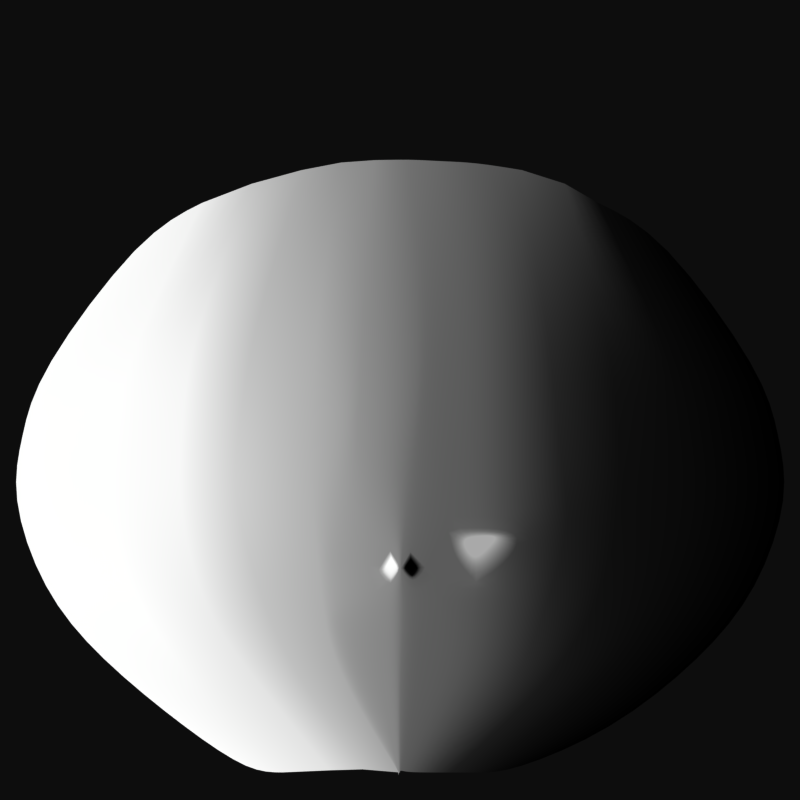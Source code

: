# Source: Face_SDF.blend  (saved by Blender 4.1.24; exported with 4.5.12 LTS)
import bpy
from mathutils import Matrix  # noqa: F401  (used for matrix-valued properties, if any)

bpy.ops.wm.read_factory_settings(use_empty=True)
scene = bpy.context.scene
scene.name = 'Scene'

# ---- materials (node trees are filled in below, after node groups)
mat_sdf = bpy.data.materials.new('SDF')

# ---- material node trees
mat_sdf.use_nodes = True; mat_sdf.node_tree.nodes.clear()
_N = mat_sdf.node_tree.nodes; _L = mat_sdf.node_tree.links
n0 = _N.new('ShaderNodeOutputMaterial'); n0.name = 'Material Output'; n0.location = (587, 277)
n1 = _N.new('ShaderNodeAttribute'); n1.name = 'Attribute'; n1.location = (-240, 214)
n1.attribute_name = 'position'
n2 = _N.new('ShaderNodeSeparateXYZ'); n2.name = 'Separate XYZ'; n2.location = (-39, 162)
n3 = _N.new('ShaderNodeRGBCurve'); n3.name = 'RGB Curves'; n3.location = (252, 105)
_c = n3.mapping.curves[3]
while len(_c.points) > 2: _c.points.remove(_c.points[-1])
_c.points[0].location = (0.0, 0.0); _c.points[0].handle_type = 'AUTO'
_c.points[1].location = (0.85, 0.14375); _c.points[1].handle_type = 'VECTOR'
_p = _c.points.new(1.0, 1.0); _p.handle_type = 'AUTO'
n3.mapping.update()
n4 = _N.new('ShaderNodeMath'); n4.name = 'Math'; n4.location = (580, 46)
n4.operation = 'MULTIPLY'
n4.inputs[1].default_value = 5.0
_L.new(n1.outputs[1], n2.inputs[0])
_L.new(n2.outputs[2], n3.inputs[1])
_L.new(n3.outputs[0], n4.inputs[0])
_L.new(n2.outputs[2], n0.inputs[0])
n0.is_active_output = True

# ---- world
world_world = bpy.data.worlds.new('World'); scene.world = world_world
world_world.use_nodes = True; world_world.node_tree.nodes.clear()
_N = world_world.node_tree.nodes; _L = world_world.node_tree.links
n0 = _N.new('ShaderNodeOutputWorld'); n0.name = 'World Output'; n0.location = (300, 300)
n1 = _N.new('ShaderNodeBackground'); n1.name = 'Background'; n1.location = (10, 300)
n1.inputs[0].default_value = (0.05088, 0.05088, 0.05088, 1.0)
_L.new(n1.outputs[0], n0.inputs[0])
n0.is_active_output = True
world_world.color = (0.05088, 0.05088, 0.05088)
world_world.use_sun_shadow = False
world_world.sun_shadow_jitter_overblur = 0.0

# ---- cameras
cam_uv_camera = bpy.data.cameras.new('UV_Camera')
cam_uv_camera.type = 'ORTHO'
cam_uv_camera.ortho_scale = 1.0
cam_uv_camera.show_background_images = True

# ---- meshes
me_vertexcurveobj_mesh = bpy.data.meshes.new('VertexCurveObj_Mesh')
me_vertexcurveobj_mesh.from_pydata([(0.5046, 1.493, 0.941), (0.3167, 1.109, 0.9987), (0.4003, 0.3972, 0.9987), (0.7069, 0.06858, 0.9483), (0.6292, 1.541, 0.7693), (0.4734, 1.145, 0.9621), (0.5433, 0.4207, 0.9134), (0.8239, 0.07375, 0.8858), (0.8526, 1.594, 0.5746), (0.7853, 1.18, 0.6763), (0.809, 0.4373, 0.6745), (0.9975, 0.06858, 0.6381), (0.9361, 1.6, 0.5289), (1.004, 0.58, 0.5326), (0.9396, 0.43, 0.5287), (0.9964, 0.06129, 0.5287), (1.305, 1.575, 0.2959), (1.371, 1.167, 0.1549), (1.425, 0.7018, 0.09748), (1.28, 0.2661, 0.1802), (1.084, 0.06858, 0.1856), (1.412, 1.541, 0.2157), (1.527, 1.145, 0.06503), (1.559, 0.7637, 0.05079), (1.336, 0.2581, 0.1062), (1.126, 0.06858, 0.1062), (1.194, 0.06858, 0.0622), (1.424, 0.233, 0.0459), (1.733, 0.7637, 0.03581), (1.683, 1.109, 0.03581), (1.495, 1.493, 0.03581), (1.652, 1.419, 0.0), (1.913, 1.06, 0.0), (1.976, 0.7637, 0.0), (1.528, 0.1717, 0.0), (1.275, 0.06858, 0.0), (1.021, 1.601, 0.4398), (1.051, 1.18, 0.4196), (1.008, 0.4373, 0.4196), (1.0, 0.06858, 0.4196), (0.8762, 0.8106, 0.5817), (0.9765, 0.5421, 0.5346), (0.7537, 1.575, 0.6563), (0.6297, 1.17, 0.7427), (0.9061, 0.07627, 0.7621), (0.7642, 0.278, 0.7443), (0.6775, 0.4325, 0.7588), (0.6728, 0.2592, 0.8836), (1.251, 0.6618, 0.6634), (1.188, 0.5973, 0.6634), (1.155, 0.6558, 0.6634), (1.219, 0.6296, 0.6634), (1.163, 0.6262, 0.6634), (1.201, 0.6611, 0.6634), (1.315, 0.6635, 0.185), (1.19, 0.5444, 0.3553), (1.122, 0.6755, 0.3544), (1.263, 0.5873, 0.2468), (1.133, 0.606, 0.3581), (1.225, 0.6788, 0.353), (1.008, 0.5264, 0.4196), (0.905, 1.18, 0.5464), (0.7764, 0.7637, 0.6941), (0.8581, 0.2901, 0.6628), (0.9494, 0.286, 0.5287), (1.0, 0.2964, 0.4196), (0.5295, 0.233, 0.9525), (1.191, 0.6412, 0.6634), (1.142, 0.2901, 0.3595), (1.016, 0.06892, 0.3375), (0.5759, 0.7637, 0.8314), (0.2668, 0.7637, 0.9987), (0.441, 0.7637, 0.9768), (0.3549, 1.419, 1.0), (0.08926, 1.063, 1.0), (0.2463, 0.354, 1.0), (0.6261, 0.06858, 1.0), (0.4721, 0.1717, 1.0), (0.02383, 0.7637, 1.0), (1.189, 1.594, 0.3484), (1.212, 1.18, 0.3484), (1.345, 0.4234, 0.1519), (1.457, 0.4123, 0.07073), (1.6, 0.3893, 0.03581), (1.754, 0.354, 0.0), (1.175, 0.4373, 0.3595), (1.107, 1.597, 0.3993), (1.122, 1.18, 0.3674), (1.024, 0.8347, 0.4196), (1.217, 0.8092, 0.3484), (1.124, 0.7962, 0.3524), (1.407, 0.815, 0.1199), (0.9872, 0.544, 0.5206), (0.9972, 0.06858, 0.5138), (0.9866, 0.4373, 0.5138), (1.006, 0.5789, 0.4861), (0.9922, 0.2948, 0.5138), (0.9787, 1.18, 0.4928), (0.9844, 1.601, 0.4738), (1.028, 0.2933, 0.3528), (1.0, 0.07508, 0.3536), (1.037, 0.4373, 0.3528), (1.027, 0.6025, 0.0), (1.687, 0.5573, 0.03581), (1.393, 0.5657, 0.1161), (1.517, 0.5573, 0.05882), (1.896, 0.5243, 0.0), (0.9785, 0.8421, 0.4988), (1.056, 1.6, 0.4217), (1.07, 1.18, 0.3882), (1.045, 0.8277, 0.3862), (0.3129, 0.5573, 1.0), (0.485, 0.5573, 0.9442), (0.9755, 0.6231, 0.5312), (0.6388, 0.5563, 0.7627), (1.017, 0.717, 0.4196), (0.798, 0.5841, 0.682), (0.104, 0.5243, 1.0), (0.9855, 0.7331, 0.5007), (1.044, 0.701, 0.3733), (0.943, 0.5742, 0.5488), (0.9781, 0.6079, 1.0), (0.9965, 0.5775, 1.0), (0.9781, 0.556, 1.0), (0.9602, 0.5758, 1.0), (1.002, 0.5793, 0.4196), (1.026, 0.6204, 0.3788), (1.031, 0.5426, 0.367), (1.011, 0.5799, 0.0), (1.03, 0.5588, 0.0), (1.045, 0.5786, 0.0), (1.063, 0.5825, 0.3581), (0.85, 0.4233, 0.5704), (0.9965, 0.06858, 0.59), (0.8861, 0.2917, 0.5589), (0.8944, 1.597, 0.5517), (0.8451, 1.18, 0.6113), (0.8384, 0.7872, 0.6379), (0.8297, 0.6263, 0.6066), (0.8358, 0.5664, 0.6114), (0.8474, 0.4816, 0.5955), (1.123, 0.988, 0.3623), (0.9006, 0.9952, 0.564), (1.044, 0.9964, 0.4196), (0.7808, 0.9717, 0.6852), (0.6028, 0.9669, 0.7871), (0.2918, 0.9366, 0.9987), (0.4572, 0.9542, 0.9695), (0.05655, 0.9134, 1.0), (1.214, 0.9944, 0.3484), (1.389, 0.9911, 0.1374), (1.543, 0.9542, 0.05791), (1.708, 0.9366, 0.03581), (1.945, 0.9118, 0.0), (0.9895, 0.999, 0.4928), (1.056, 0.9939, 0.3836), (0.8729, 0.9835, 0.6246)], [], [(48, 54, 57, 51), (51, 57, 55, 49), (50, 56, 59, 53), (53, 59, 54, 48), (52, 58, 56, 50), (30, 31, 32, 29), (15, 64, 96, 93), (104, 57, 54, 18), (26, 27, 34, 35), (25, 24, 27, 26), (103, 28, 33, 106), (152, 29, 32, 153), (21, 30, 29, 22), (18, 91, 23), (151, 152, 28, 23), (82, 83, 27, 24), (150, 17, 22, 151), (96, 94, 38, 65), (94, 92, 60, 38), (95, 125, 60, 92), (97, 61, 12, 98), (136, 135, 12, 61), (156, 144, 9, 136), (138, 116, 62, 137), (140, 41, 14, 132), (134, 132, 14, 64), (133, 134, 64, 15), (93, 96, 65, 39), (11, 44, 45, 63), (45, 46, 10, 63), (112, 72, 70, 114), (43, 42, 8, 9), (5, 4, 42, 43), (145, 144, 62, 70), (45, 47, 6, 46), (47, 45, 44, 7), (3, 66, 47, 7), (47, 66, 2, 6), (17, 80, 79, 16), (1, 0, 4, 5), (155, 143, 37, 109), (100, 39, 65, 99), (51, 67, 53, 48), (53, 67, 52, 50), (67, 51, 49, 52), (146, 147, 72, 71), (20, 69, 68, 19), (109, 37, 36, 108), (125, 127, 101, 38, 60), (114, 116, 10, 46), (111, 112, 6, 2), (111, 2, 75, 117), (66, 3, 76, 77), (145, 147, 5, 43), (0, 1, 74, 73), (2, 66, 77, 75), (113, 118, 95, 13), (49, 55, 58, 52), (20, 19, 24, 25), (104, 18, 23, 105), (105, 103, 83, 82), (27, 83, 84, 34), (68, 85, 81, 19), (99, 65, 38, 101), (80, 87, 86, 79), (149, 141, 87, 80), (91, 18, 54, 59, 89), (59, 56, 90, 89), (14, 41, 92, 94), (41, 13, 95, 92), (150, 91, 89, 149), (146, 71, 78, 148), (17, 16, 21, 22), (64, 14, 94, 96), (37, 97, 98, 36), (68, 99, 101, 85), (69, 100, 99, 68), (102, 130, 129, 128), (23, 28, 103, 105), (19, 81, 82, 24), (83, 103, 106, 84), (85, 55, 57, 104, 81), (154, 143, 88, 107), (142, 154, 107, 40), (119, 110, 90, 56), (87, 109, 108, 86), (88, 110, 119, 115), (107, 88, 115, 118), (40, 107, 118, 113), (71, 111, 117, 78), (71, 72, 112, 111), (70, 62, 116, 114), (6, 112, 114, 46), (139, 116, 138), (141, 155, 109, 87), (81, 104, 105, 82), (140, 139, 120, 41), (123, 124, 121, 122), (13, 41, 123, 122), (41, 120, 124, 123), (113, 13, 122, 121), (118, 115, 125, 95), (115, 119, 126, 125), (125, 126, 102, 128), (131, 127, 129, 130), (131, 55, 85, 101, 127), (131, 126, 119, 56), (127, 125, 128, 129), (126, 131, 130, 102), (56, 58, 55, 131), (11, 63, 134, 133), (63, 10, 132, 134), (113, 138, 137, 40), (142, 156, 136, 61), (9, 8, 135, 136), (10, 116, 139, 140), (120, 139, 138, 113), (10, 140, 132), (40, 137, 156, 142), (90, 110, 155, 141), (61, 97, 154, 142), (97, 37, 143, 154), (1, 146, 148, 74), (17, 150, 149, 80), (89, 90, 141, 149), (70, 72, 147, 145), (1, 5, 147, 146), (110, 88, 143, 155), (43, 9, 144, 145), (137, 62, 144, 156), (91, 150, 151, 23), (22, 29, 152, 151), (28, 152, 153, 33), (120, 113, 121, 124)])
me_vertexcurveobj_mesh.polygons.foreach_set('use_smooth', [True] * 134)
_k = {(0, 1): 1.0, (2, 111): 1.0, (3, 66): 1.0, (4, 5): 1.0, (6, 112): 1.0, (7, 47): 1.0, (8, 9): 1.0, (11, 63): 1.0, (13, 113): 1.0, (14, 41): 1.0, (15, 64): 1.0, (16, 17): 1.0, (18, 91): 1.0, (19, 20): 1.0, (21, 22): 1.0, (24, 25): 1.0, (26, 27): 1.0, (29, 30): 1.0, (31, 32): 1.0, (34, 35): 1.0, (36, 37): 1.0, (38, 60): 1.0, (39, 65): 1.0, (13, 41): 0.47075, (42, 43): 1.0, (44, 45): 1.0, (45, 46): 1.0, (46, 114): 1.0, (6, 47): 1.0, (49, 51): 1.0, (50, 52): 1.0, (48, 51): 1.0, (48, 53): 1.0, (49, 52): 1.0, (50, 53): 1.0, (55, 57): 1.0, (56, 58): 1.0, (54, 57): 1.0, (54, 59): 0.5, (55, 58): 1.0, (56, 59): 0.5, (60, 125): 1.0, (12, 61): 1.0, (10, 63): 1.0, (14, 64): 1.0, (38, 65): 1.0, (10, 116): 1.0, (2, 66): 1.0, (19, 81): 1.0, (73, 74): 1.0, (75, 117): 1.0, (76, 77): 1.0, (75, 77): 1.0, (24, 82): 1.0, (28, 103): 1.0, (34, 84): 1.0, (81, 104): 1.0, (82, 105): 1.0, (27, 83): 1.0, (84, 106): 1.0, (40, 142): 1.0, (88, 143): 1.0, (62, 144): 1.0, (70, 145): 1.0, (71, 146): 1.0, (72, 147): 1.0, (78, 148): 1.0, (91, 150): 1.0, (23, 151): 1.0, (29, 152): 1.0, (33, 153): 1.0, (128, 129): 0.5, (83, 103): 1.0, (18, 104): 1.0, (23, 105): 1.0, (33, 106): 1.0, (102, 130): 1.0, (71, 111): 1.0, (72, 112): 1.0, (70, 114): 1.0, (88, 115): 1.0, (62, 116): 1.0, (78, 117): 1.0, (129, 130): 0.5, (41, 120): 0.47075, (113, 120): 1.0, (121, 122): 1.0, (122, 123): 0.26712, (123, 124): 0.26712, (121, 124): 1.0, (115, 125): 1.0, (102, 128): 1.0, (125, 126): 1.0, (127, 131): 0.5, (125, 127): 0.5, (127, 129): 0.21379, (125, 128): 0.38726, (102, 126): 1.0, (55, 131): 1.0, (130, 131): 0.18683, (126, 131): 1.0, (56, 131): 1.0, (61, 142): 1.0, (37, 143): 1.0, (9, 144): 1.0, (43, 145): 1.0, (1, 146): 1.0, (5, 147): 1.0, (74, 148): 1.0, (17, 150): 1.0, (22, 151): 1.0, (28, 152): 1.0, (32, 153): 1.0, (41, 123): 0.47075, (13, 122): 0.26712, (120, 124): 0.26712, (113, 121): 1.0}
me_vertexcurveobj_mesh.attributes.new('crease_edge', 'FLOAT', 'EDGE').data.foreach_set('value', [_k.get((min(e.vertices), max(e.vertices)), 0.0) for e in me_vertexcurveobj_mesh.edges])
me_vertexcurveobj_mesh.attributes.new('crease_vert', 'FLOAT', 'POINT').data.foreach_set('value', [0.0, 0.0, 0.0, 0.0, 0.0, 0.0, 0.0, 0.0, 0.0, 0.0, 0.0, 0.0, 0.0, 0.0, 0.0, 0.0, 0.0, 0.0, 0.0, 0.0, 0.0, 0.0, 0.0, 0.0, 0.0, 0.0, 0.0, 0.0, 0.0, 0.0, 0.0, 0.0, 0.0, 0.0, 0.0, 0.0, 0.0, 0.0, 0.0, 0.0, 0.0, 0.9113, 0.0, 0.0, 0.0, 0.0, 0.0, 0.0, 0.0, 0.0, 0.0, 0.0, 0.0, 0.0, 0.0, 0.0, 0.0, 0.0, 0.0, 0.0, 0.0, 0.0, 0.0, 0.0, 0.0, 0.0, 0.0, 0.0, 0.0, 0.0, 0.0, 0.0, 0.0, 0.0, 0.0, 0.0, 0.0, 0.0, 0.0, 0.0, 0.0, 0.0, 0.0, 0.0, 0.0, 0.0, 0.0, 0.0, 0.0, 0.0, 0.0, 0.0, 0.0, 0.0, 0.0, 0.0, 0.0, 0.0, 0.0, 0.0, 0.0, 0.0, 0.5, 0.0, 0.0, 0.0, 0.0, 0.0, 0.0, 0.0, 0.0, 0.0, 0.0, 0.9113, 0.0, 0.0, 0.0, 0.0, 0.0, 0.0, 0.0, 0.5, 0.3575, 0.2397, 0.3409, 0.0, 0.0, 0.0, 0.5, 0.5, 0.5, 1.0, 0.0, 0.0, 0.0, 0.0, 0.0, 0.0, 0.0, 0.0, 0.0, 0.0, 0.0, 0.0, 0.0, 0.0, 0.0, 0.0, 0.0, 0.0, 0.0, 0.0, 0.0, 0.0, 0.0, 0.0, 0.0])
_uv = me_vertexcurveobj_mesh.uv_layers.new(name='UVMap')
_uv.uv.foreach_set('vector', [0.0, 0.0, 0.0, 0.0, 0.0, 0.0, 0.0, 0.0, 0.0, 0.0, 0.0, 0.0, 0.0, 0.0, 0.0, 0.0, 0.0, 0.0, 0.0, 0.0, 0.0, 0.0, 0.0, 0.0, 0.0, 0.0, 0.0, 0.0, 0.0, 0.0, 0.0, 0.0, 0.0, 0.0, 0.0, 0.0, 0.0, 0.0, 0.0, 0.0, 0.0, 0.0, 0.0, 0.0, 0.0, 0.0, 0.0, 0.0, 0.0, 0.0, 0.0, 0.0, 0.0, 0.0, 0.0, 0.0, 0.0, 0.0, 0.0, 0.0, 0.0, 0.0, 0.0, 0.0, 0.0, 0.0, 0.0, 0.0, 0.0, 0.0, 0.0, 0.0, 0.0, 0.0, 0.0, 0.0, 0.0, 0.0, 0.0, 0.0, 0.0, 0.0, 0.0, 0.0, 0.0, 0.0, 0.0, 0.0, 0.0, 0.0, 0.0, 0.0, 0.0, 0.0, 0.0, 0.0, 0.0, 0.0, 0.0, 0.0, 0.0, 0.0, 0.0, 0.0, 0.0, 0.0, 0.0, 0.0, 0.0, 0.0, 0.0, 0.0, 0.0, 0.0, 0.0, 0.0, 0.0, 0.0, 0.0, 0.0, 0.0, 0.0, 0.0, 0.0, 0.0, 0.0, 0.0, 0.0, 0.0, 0.0, 0.0, 0.0, 0.0, 0.0, 0.0, 0.0, 0.0, 0.0, 0.0, 0.0, 0.0, 0.0, 0.0, 0.0, 0.0, 0.0, 0.0, 0.0, 0.0, 0.0, 0.0, 0.0, 0.0, 0.0, 0.0, 0.0, 0.0, 0.0, 0.0, 0.0, 0.0, 0.0, 0.0, 0.0, 0.0, 0.0, 0.0, 0.0, 0.0, 0.0, 0.0, 0.0, 0.0, 0.0, 0.0, 0.0, 0.0, 0.0, 0.0, 0.0, 0.0, 0.0, 0.0, 0.0, 0.0, 0.0, 0.0, 0.0, 0.0, 0.0, 0.0, 0.0, 0.0, 0.0, 0.0, 0.0, 0.0, 0.0, 0.0, 0.0, 0.0, 0.0, 0.0, 0.0, 0.0, 0.0, 0.0, 0.0, 0.0, 0.0, 0.0, 0.0, 0.0, 0.0, 0.0, 0.0, 0.0, 0.0, 0.0, 0.0, 0.0, 0.0, 0.0, 0.0, 0.0, 0.0, 0.0, 0.0, 0.0, 0.0, 0.0, 0.0, 0.0, 0.0, 0.0, 0.0, 0.0, 0.0, 0.0, 0.0, 0.0, 0.0, 0.0, 0.0, 0.0, 0.0, 0.0, 0.0, 0.0, 0.0, 0.0, 0.0, 0.0, 0.0, 0.0, 0.0, 0.0, 0.0, 0.0, 0.0, 0.0, 0.0, 0.0, 0.0, 0.0, 0.0, 0.0, 0.0, 0.0, 0.0, 0.0, 0.0, 0.0, 0.0, 0.0, 0.0, 0.0, 0.0, 0.0, 0.0, 0.0, 0.0, 0.0, 0.0, 0.0, 0.0, 0.0, 0.0, 0.0, 0.0, 0.0, 0.0, 0.0, 0.0, 0.0, 0.0, 0.0, 0.0, 0.0, 0.0, 0.0, 0.0, 0.0, 0.0, 0.0, 0.0, 0.0, 0.0, 0.0, 0.0, 0.0, 0.0, 0.0, 0.0, 0.0, 0.0, 0.0, 0.0, 0.0, 0.0, 0.0, 0.0, 0.0, 0.0, 0.0, 0.0, 0.0, 0.0, 0.0, 0.0, 0.0, 0.0, 0.0, 0.0, 0.0, 0.0, 0.0, 0.0, 0.0, 0.0, 0.0, 0.0, 0.0, 0.0, 0.0, 0.0, 0.0, 0.0, 0.0, 0.0, 0.0, 0.0, 0.0, 0.0, 0.0, 0.0, 0.0, 0.0, 0.0, 0.0, 0.0, 0.0, 0.0, 0.0, 0.0, 0.0, 0.0, 0.0, 0.0, 0.0, 0.0, 0.0, 0.0, 0.0, 0.0, 0.0, 0.0, 0.0, 0.0, 0.0, 0.0, 0.0, 0.0, 0.0, 0.0, 0.0, 0.0, 0.0, 0.0, 0.0, 0.0, 0.0, 0.0, 0.0, 0.0, 0.0, 0.0, 0.0, 0.0, 0.0, 0.0, 0.0, 0.0, 0.0, 0.0, 0.0, 0.0, 0.0, 0.0, 0.0, 0.0, 0.0, 0.0, 0.0, 0.0, 0.0, 0.0, 0.0, 0.0, 0.0, 0.0, 0.0, 0.0, 0.0, 0.0, 0.0, 0.0, 0.0, 0.0, 0.0, 0.0, 0.0, 0.0, 0.0, 0.0, 0.0, 0.0, 0.0, 0.0, 0.0, 0.0, 0.0, 0.0, 0.0, 0.0, 0.0, 0.0, 0.0, 0.0, 0.0, 0.0, 0.0, 0.0, 0.0, 0.0, 0.0, 0.0, 0.0, 0.0, 0.0, 0.0, 0.0, 0.0, 0.0, 0.0, 0.0, 0.0, 0.0, 0.0, 0.0, 0.0, 0.0, 0.0, 0.0, 0.0, 0.0, 0.0, 0.0, 0.0, 0.0, 0.0, 0.0, 0.0, 0.0, 0.0, 0.0, 0.0, 0.0, 0.0, 0.0, 0.0, 0.0, 0.0, 0.0, 0.0, 0.0, 0.0, 0.0, 0.0, 0.0, 0.0, 0.0, 0.0, 0.0, 0.0, 0.0, 0.0, 0.0, 0.0, 0.0, 0.0, 0.0, 0.0, 0.0, 0.0, 0.0, 0.0, 0.0, 0.0, 0.0, 0.0, 0.0, 0.0, 0.0, 0.0, 0.0, 0.0, 0.0, 0.0, 0.0, 0.0, 0.0, 0.0, 0.0, 0.0, 0.0, 0.0, 0.0, 0.0, 0.0, 0.0, 0.0, 0.0, 0.0, 0.0, 0.0, 0.0, 0.0, 0.0, 0.0, 0.0, 0.0, 0.0, 0.0, 0.0, 0.0, 0.0, 0.0, 0.0, 0.0, 0.0, 0.0, 0.0, 0.0, 0.0, 0.0, 0.0, 0.0, 0.0, 0.0, 0.0, 0.0, 0.0, 0.0, 0.0, 0.0, 0.0, 0.0, 0.0, 0.0, 0.0, 0.0, 0.0, 0.0, 0.0, 0.0, 0.0, 0.0, 0.0, 0.0, 0.0, 0.0, 0.0, 0.0, 0.0, 0.0, 0.0, 0.0, 0.0, 0.0, 0.0, 0.0, 0.0, 0.0, 0.0, 0.0, 0.0, 0.0, 0.0, 0.0, 0.0, 0.0, 0.0, 0.0, 0.0, 0.0, 0.0, 0.0, 0.0, 0.0, 0.0, 0.0, 0.0, 0.0, 0.0, 0.0, 0.0, 0.0, 0.0, 0.0, 0.0, 0.0, 0.0, 0.0, 0.0, 0.0, 0.0, 0.0, 0.0, 0.0, 0.0, 0.0, 0.0, 0.0, 0.0, 0.0, 0.0, 0.0, 0.0, 0.0, 0.0, 0.0, 0.0, 0.0, 0.0, 0.0, 0.0, 0.0, 0.0, 0.0, 0.0, 0.0, 0.0, 0.0, 0.0, 0.0, 0.0, 0.0, 0.0, 0.0, 0.0, 0.0, 0.0, 0.0, 0.0, 0.0, 0.0, 0.0, 0.0, 0.0, 0.0, 0.0, 0.0, 0.0, 0.0, 0.0, 0.0, 0.0, 0.0, 0.0, 0.0, 0.0, 0.0, 0.0, 0.0, 0.0, 0.0, 0.0, 0.0, 0.0, 0.0, 0.0, 0.0, 0.0, 0.0, 0.0, 0.0, 0.0, 0.0, 0.0, 0.0, 0.0, 0.0, 0.0, 0.0, 0.0, 0.0, 0.0, 0.0, 0.0, 0.0, 0.0, 0.0, 0.0, 0.0, 0.0, 0.0, 0.0, 0.0, 0.0, 0.0, 0.0, 0.0, 0.0, 0.0, 0.0, 0.0, 0.0, 0.0, 0.0, 0.0, 0.0, 0.0, 0.0, 0.0, 0.0, 0.0, 0.0, 0.0, 0.0, 0.0, 0.0, 0.0, 0.0, 0.0, 0.0, 0.0, 0.0, 0.0, 0.0, 0.0, 0.0, 0.0, 0.0, 0.0, 0.0, 0.0, 0.0, 0.0, 0.0, 0.0, 0.0, 0.0, 0.0, 0.0, 0.0, 0.0, 0.0, 0.0, 0.0, 0.0, 0.0, 0.0, 0.0, 0.0, 0.0, 0.0, 0.0, 0.0, 0.0, 0.0, 0.0, 0.0, 0.0, 0.0, 0.0, 0.0, 0.0, 0.0, 0.0, 0.0, 0.0, 0.0, 0.0, 0.0, 0.0, 0.0, 0.0, 0.0, 0.0, 0.0, 0.0, 0.0, 0.0, 0.0, 0.0, 0.0, 0.0, 0.0, 0.0, 0.0, 0.0, 0.0, 0.0, 0.0, 0.0, 0.0, 0.0, 0.0, 0.0, 0.0, 0.0, 0.0, 0.0, 0.0, 0.0, 0.0, 0.0, 0.0, 0.0, 0.0, 0.0, 0.0, 0.0, 0.0, 0.0, 0.0, 0.0, 0.0, 0.0, 0.0, 0.0, 0.0, 0.0, 0.0, 0.0, 0.0, 0.0, 0.0, 0.0, 0.0, 0.0, 0.0, 0.0, 0.0, 0.0, 0.0, 0.0, 0.0, 0.0, 0.0, 0.0, 0.0, 0.0, 0.0, 0.0, 0.0, 0.0, 0.0, 0.0, 0.0, 0.0, 0.0, 0.0, 0.0, 0.0, 0.0, 0.0, 0.0, 0.0, 0.0, 0.0, 0.0, 0.0, 0.0, 0.0, 0.0, 0.0, 0.0, 0.0, 0.0, 0.0, 0.0, 0.0, 0.0, 0.0, 0.0, 0.0, 0.0, 0.0, 0.0, 0.0, 0.0, 0.0, 0.0, 0.0, 0.0, 0.0, 0.0, 0.0, 0.0, 0.0, 0.0, 0.0, 0.0, 0.0, 0.0, 0.0, 0.0, 0.0, 0.0, 0.0, 0.0, 0.0, 0.0, 0.0, 0.0, 0.0, 0.0, 0.0, 0.0, 0.0, 0.0, 0.0, 0.0, 0.0, 0.0, 0.0, 0.0, 0.0, 0.0, 0.0, 0.0, 0.0, 0.0, 0.0, 0.0, 0.0, 0.0, 0.0, 0.0, 0.0, 0.0, 0.0, 0.0, 0.0, 0.0, 0.0, 0.0, 0.0, 0.0, 0.0, 0.0, 0.0, 0.0, 0.0, 0.0, 0.0, 0.0, 0.0, 0.0, 0.0, 0.0, 0.0, 0.0, 0.0, 0.0, 0.0, 0.0, 0.0, 0.0, 0.0, 0.0, 0.0, 0.0, 0.0, 0.0, 0.0, 0.0, 0.0, 0.0, 0.0, 0.0, 0.0, 0.0, 0.0, 0.0, 0.0, 0.0, 0.0, 0.0, 0.0, 0.0, 0.0, 0.0, 0.0, 0.0, 0.0, 0.0, 0.0, 0.0, 0.0, 0.0, 0.0, 0.0, 0.0, 0.0, 0.0, 0.0, 0.0, 0.0, 0.0, 0.0, 0.0, 0.0, 0.0, 0.0, 0.0, 0.0, 0.0, 0.0, 0.0, 0.0, 0.0, 0.0, 0.0, 0.0, 0.0, 0.0, 0.0, 0.0, 0.0, 0.0, 0.0, 0.0, 0.0, 0.0, 0.0, 0.0, 0.0, 0.0, 0.0, 0.0, 0.0, 0.0, 0.0, 0.0, 0.0, 0.0, 0.0, 0.0, 0.0, 0.0, 0.0])
me_vertexcurveobj_mesh.materials.append(mat_sdf)
me_vertexcurveobj_mesh.update()
me_cube = bpy.data.meshes.new('Cube')
me_cube.from_pydata([(0.0, 0.0, 0.0), (0.0, 0.0, 0.5), (0.0, 1.0, 0.0), (0.0, 1.0, 0.5), (1.0, 0.0, 0.0), (1.0, 0.0, 0.5), (1.0, 1.0, 0.0), (1.0, 1.0, 0.5)], [], [(0, 1, 3, 2), (2, 3, 7, 6), (6, 7, 5, 4), (4, 5, 1, 0), (2, 6, 4, 0), (7, 3, 1, 5)])
_uv = me_cube.uv_layers.new(name='UVMap')
_uv.uv.foreach_set('vector', [0.375, 0.0, 0.625, 0.0, 0.625, 0.25, 0.375, 0.25, 0.375, 0.25, 0.625, 0.25, 0.625, 0.5, 0.375, 0.5, 0.375, 0.5, 0.625, 0.5, 0.625, 0.75, 0.375, 0.75, 0.375, 0.75, 0.625, 0.75, 0.625, 1.0, 0.375, 1.0, 0.125, 0.5, 0.375, 0.5, 0.375, 0.75, 0.125, 0.75, 0.625, 0.5, 0.875, 0.5, 0.875, 0.75, 0.625, 0.75])
me_cube.update()
me_plane_001 = bpy.data.meshes.new('Plane.001')
me_plane_001.from_pydata([(0.0, 0.0, 0.0), (2.0, 0.0, 0.0), (0.0, 2.0, 0.0), (2.0, 2.0, 0.0), (0.0, 1.0, 0.0), (1.0, 0.0, 0.0), (2.0, 1.0, 0.0), (1.0, 2.0, 0.0), (1.0, 1.0, 0.0), (0.0, 0.5, 0.0), (1.5, 0.0, 0.0), (2.0, 1.5, 0.0), (0.5, 2.0, 0.0), (0.0, 1.5, 0.0), (0.5, 0.0, 0.0), (2.0, 0.5, 0.0), (1.5, 2.0, 0.0), (1.0, 1.5, 0.0), (1.0, 0.5, 0.0), (0.5, 1.0, 0.0), (1.5, 1.0, 0.0), (1.5, 0.5, 0.0), (0.5, 0.5, 0.0), (0.5, 1.5, 0.0), (1.5, 1.5, 0.0), (0.0, 0.25, 0.0), (1.75, 0.0, 0.0), (2.0, 1.75, 0.0), (0.25, 2.0, 0.0), (0.0, 1.25, 0.0), (0.75, 0.0, 0.0), (2.0, 0.75, 0.0), (1.25, 2.0, 0.0), (1.0, 1.75, 0.0), (1.0, 0.75, 0.0), (0.25, 1.0, 0.0), (1.25, 1.0, 0.0), (0.0, 0.75, 0.0), (1.25, 0.0, 0.0), (2.0, 1.25, 0.0), (0.75, 2.0, 0.0), (0.0, 1.75, 0.0), (0.25, 0.0, 0.0), (2.0, 0.25, 0.0), (1.75, 2.0, 0.0), (1.0, 1.25, 0.0), (1.0, 0.25, 0.0), (0.75, 1.0, 0.0), (1.75, 1.0, 0.0), (1.5, 0.75, 0.0), (1.5, 0.25, 0.0), (1.25, 0.5, 0.0), (1.75, 0.5, 0.0), (0.5, 0.75, 0.0), (0.5, 0.25, 0.0), (0.25, 0.5, 0.0), (0.75, 0.5, 0.0), (0.5, 1.75, 0.0), (0.5, 1.25, 0.0), (0.25, 1.5, 0.0), (0.75, 1.5, 0.0), (1.5, 1.75, 0.0), (1.5, 1.25, 0.0), (1.25, 1.5, 0.0), (1.75, 1.5, 0.0), (1.75, 1.25, 0.0), (1.25, 1.25, 0.0), (1.25, 1.75, 0.0), (0.75, 1.25, 0.0), (0.25, 1.25, 0.0), (0.25, 1.75, 0.0), (0.75, 0.25, 0.0), (0.25, 0.25, 0.0), (0.25, 0.75, 0.0), (1.75, 0.25, 0.0), (1.25, 0.25, 0.0), (1.25, 0.75, 0.0), (1.75, 0.75, 0.0), (0.75, 0.75, 0.0), (0.75, 1.75, 0.0), (1.75, 1.75, 0.0)], [], [(80, 27, 3, 44), (79, 33, 7, 40), (78, 34, 8, 47), (77, 31, 6, 48), (76, 49, 20, 36), (75, 50, 21, 51), (74, 43, 15, 52), (73, 53, 19, 35), (72, 54, 22, 55), (71, 46, 18, 56), (70, 57, 12, 28), (69, 58, 23, 59), (68, 45, 17, 60), (67, 61, 16, 32), (66, 62, 24, 63), (65, 39, 11, 64), (62, 65, 64, 24), (20, 48, 65, 62), (48, 6, 39, 65), (45, 66, 63, 17), (8, 36, 66, 45), (36, 20, 62, 66), (33, 67, 32, 7), (17, 63, 67, 33), (63, 24, 61, 67), (58, 68, 60, 23), (19, 47, 68, 58), (47, 8, 45, 68), (29, 69, 59, 13), (4, 35, 69, 29), (35, 19, 58, 69), (41, 70, 28, 2), (13, 59, 70, 41), (59, 23, 57, 70), (54, 71, 56, 22), (14, 30, 71, 54), (30, 5, 46, 71), (25, 72, 55, 9), (0, 42, 72, 25), (42, 14, 54, 72), (37, 73, 35, 4), (9, 55, 73, 37), (55, 22, 53, 73), (50, 74, 52, 21), (10, 26, 74, 50), (26, 1, 43, 74), (46, 75, 51, 18), (5, 38, 75, 46), (38, 10, 50, 75), (34, 76, 36, 8), (18, 51, 76, 34), (51, 21, 49, 76), (49, 77, 48, 20), (21, 52, 77, 49), (52, 15, 31, 77), (53, 78, 47, 19), (22, 56, 78, 53), (56, 18, 34, 78), (57, 79, 40, 12), (23, 60, 79, 57), (60, 17, 33, 79), (61, 80, 44, 16), (24, 64, 80, 61), (64, 11, 27, 80)])
_uv = me_plane_001.uv_layers.new(name='UVMap')
_uv.uv.foreach_set('vector', [0.125, 0.875, 0.0, 0.875, 0.0, 1.0, 0.125, 1.0, 0.625, 0.875, 0.5, 0.875, 0.5, 1.0, 0.625, 1.0, 0.625, 0.375, 0.5, 0.375, 0.5, 0.5, 0.625, 0.5, 0.125, 0.375, 0.0, 0.375, 0.0, 0.5, 0.125, 0.5, 0.375, 0.375, 0.25, 0.375, 0.25, 0.5, 0.375, 0.5, 0.375, 0.125, 0.25, 0.125, 0.25, 0.25, 0.375, 0.25, 0.125, 0.125, 0.0, 0.125, 0.0, 0.25, 0.125, 0.25, 0.875, 0.375, 0.75, 0.375, 0.75, 0.5, 0.875, 0.5, 0.875, 0.125, 0.75, 0.125, 0.75, 0.25, 0.875, 0.25, 0.625, 0.125, 0.5, 0.125, 0.5, 0.25, 0.625, 0.25, 0.875, 0.875, 0.75, 0.875, 0.75, 1.0, 0.875, 1.0, 0.875, 0.625, 0.75, 0.625, 0.75, 0.75, 0.875, 0.75, 0.625, 0.625, 0.5, 0.625, 0.5, 0.75, 0.625, 0.75, 0.375, 0.875, 0.25, 0.875, 0.25, 1.0, 0.375, 1.0, 0.375, 0.625, 0.25, 0.625, 0.25, 0.75, 0.375, 0.75, 0.125, 0.625, 0.0, 0.625, 0.0, 0.75, 0.125, 0.75, 0.25, 0.625, 0.125, 0.625, 0.125, 0.75, 0.25, 0.75, 0.25, 0.5, 0.125, 0.5, 0.125, 0.625, 0.25, 0.625, 0.125, 0.5, 0.0, 0.5, 0.0, 0.625, 0.125, 0.625, 0.5, 0.625, 0.375, 0.625, 0.375, 0.75, 0.5, 0.75, 0.5, 0.5, 0.375, 0.5, 0.375, 0.625, 0.5, 0.625, 0.375, 0.5, 0.25, 0.5, 0.25, 0.625, 0.375, 0.625, 0.5, 0.875, 0.375, 0.875, 0.375, 1.0, 0.5, 1.0, 0.5, 0.75, 0.375, 0.75, 0.375, 0.875, 0.5, 0.875, 0.375, 0.75, 0.25, 0.75, 0.25, 0.875, 0.375, 0.875, 0.75, 0.625, 0.625, 0.625, 0.625, 0.75, 0.75, 0.75, 0.75, 0.5, 0.625, 0.5, 0.625, 0.625, 0.75, 0.625, 0.625, 0.5, 0.5, 0.5, 0.5, 0.625, 0.625, 0.625, 1.0, 0.625, 0.875, 0.625, 0.875, 0.75, 1.0, 0.75, 1.0, 0.5, 0.875, 0.5, 0.875, 0.625, 1.0, 0.625, 0.875, 0.5, 0.75, 0.5, 0.75, 0.625, 0.875, 0.625, 1.0, 0.875, 0.875, 0.875, 0.875, 1.0, 1.0, 1.0, 1.0, 0.75, 0.875, 0.75, 0.875, 0.875, 1.0, 0.875, 0.875, 0.75, 0.75, 0.75, 0.75, 0.875, 0.875, 0.875, 0.75, 0.125, 0.625, 0.125, 0.625, 0.25, 0.75, 0.25, 0.75, 0.0, 0.625, 0.0, 0.625, 0.125, 0.75, 0.125, 0.625, 0.0, 0.5, 0.0, 0.5, 0.125, 0.625, 0.125, 1.0, 0.125, 0.875, 0.125, 0.875, 0.25, 1.0, 0.25, 1.0, 0.0, 0.875, 0.0, 0.875, 0.125, 1.0, 0.125, 0.875, 0.0, 0.75, 0.0, 0.75, 0.125, 0.875, 0.125, 1.0, 0.375, 0.875, 0.375, 0.875, 0.5, 1.0, 0.5, 1.0, 0.25, 0.875, 0.25, 0.875, 0.375, 1.0, 0.375, 0.875, 0.25, 0.75, 0.25, 0.75, 0.375, 0.875, 0.375, 0.25, 0.125, 0.125, 0.125, 0.125, 0.25, 0.25, 0.25, 0.25, 0.0, 0.125, 0.0, 0.125, 0.125, 0.25, 0.125, 0.125, 0.0, 0.0, 0.0, 0.0, 0.125, 0.125, 0.125, 0.5, 0.125, 0.375, 0.125, 0.375, 0.25, 0.5, 0.25, 0.5, 0.0, 0.375, 0.0, 0.375, 0.125, 0.5, 0.125, 0.375, 0.0, 0.25, 0.0, 0.25, 0.125, 0.375, 0.125, 0.5, 0.375, 0.375, 0.375, 0.375, 0.5, 0.5, 0.5, 0.5, 0.25, 0.375, 0.25, 0.375, 0.375, 0.5, 0.375, 0.375, 0.25, 0.25, 0.25, 0.25, 0.375, 0.375, 0.375, 0.25, 0.375, 0.125, 0.375, 0.125, 0.5, 0.25, 0.5, 0.25, 0.25, 0.125, 0.25, 0.125, 0.375, 0.25, 0.375, 0.125, 0.25, 0.0, 0.25, 0.0, 0.375, 0.125, 0.375, 0.75, 0.375, 0.625, 0.375, 0.625, 0.5, 0.75, 0.5, 0.75, 0.25, 0.625, 0.25, 0.625, 0.375, 0.75, 0.375, 0.625, 0.25, 0.5, 0.25, 0.5, 0.375, 0.625, 0.375, 0.75, 0.875, 0.625, 0.875, 0.625, 1.0, 0.75, 1.0, 0.75, 0.75, 0.625, 0.75, 0.625, 0.875, 0.75, 0.875, 0.625, 0.75, 0.5, 0.75, 0.5, 0.875, 0.625, 0.875, 0.25, 0.875, 0.125, 0.875, 0.125, 1.0, 0.25, 1.0, 0.25, 0.75, 0.125, 0.75, 0.125, 0.875, 0.25, 0.875, 0.125, 0.75, 0.0, 0.75, 0.0, 0.875, 0.125, 0.875])
me_plane_001.update()

# ---- objects
ob_facesdfmesh = bpy.data.objects.new('FaceSDFMesh', me_vertexcurveobj_mesh)
ob_uv_camera = bpy.data.objects.new('UV_Camera', cam_uv_camera)
ob_sdfspacevolume = bpy.data.objects.new('SDFSpaceVolume', me_cube)
ob_plane = bpy.data.objects.new('Plane', me_plane_001)

# ---- transforms, parenting, visibility, modifiers, constraints
ob_facesdfmesh.location = (0.0, 0.0, 0.0)
ob_facesdfmesh.scale = (0.5, 0.5, 0.5)
_vg = ob_facesdfmesh.vertex_groups.new(name='ZLock')
_m = ob_facesdfmesh.modifiers.new('Subdivision', 'SUBSURF')
_m.levels = 4
ob_uv_camera.location = (0.5, 0.5, 1.0)
ob_uv_camera.hide_render = True
ob_sdfspacevolume.location = (0.0, 0.0, 0.0)
ob_sdfspacevolume.hide_select = True
ob_sdfspacevolume.hide_render = True
ob_sdfspacevolume.display_type = 'WIRE'
ob_plane.location = (0.0, 0.0, 0.0)
ob_plane.scale = (0.5, 0.5, 0.5)
ob_plane.hide_render = True
_m = ob_plane.modifiers.new('Subdivision', 'SUBSURF')
_m.levels = 6
_m = ob_plane.modifiers.new('Displace', 'DISPLACE')
_m.mid_level = 0.0
_m.texture_coords = 'UV'

# ---- collection membership
scene.collection.objects.link(ob_facesdfmesh)
scene.collection.objects.link(ob_uv_camera)
scene.collection.objects.link(ob_sdfspacevolume)
scene.collection.objects.link(ob_plane)

# ---- scene / render settings (as saved in the file)
scene.camera = ob_uv_camera
scene.frame_start = 1; scene.frame_end = 250; scene.frame_set(1)
scene.render.engine = 'CYCLES'
scene.render.image_settings.color_depth = '16'
scene.render.image_settings.compression = 0
scene.render.resolution_x = 1024
scene.render.resolution_y = 1024
scene.render.dither_intensity = 0.0
scene.render.film_transparent = True
scene.cycles.use_denoising = False
scene.cycles.samples = 1
scene.cycles.sampling_pattern = 'TABULATED_SOBOL'
scene.cycles.use_adaptive_sampling = False
scene.cycles.max_bounces = 0
scene.cycles.diffuse_bounces = 0
scene.cycles.glossy_bounces = 0
scene.cycles.transmission_bounces = 0
scene.cycles.transparent_max_bounces = 0
scene.cycles.bake_type = 'POSITION'
scene.eevee.ray_tracing_options.trace_max_roughness = 0.0
scene.view_settings.view_transform = 'Raw'
scene.view_settings.use_curve_mapping = True
scene.view_settings.curve_mapping.use_clip = True
scene.view_settings.curve_mapping.clip_max_x = 1.0
scene.view_settings.curve_mapping.clip_max_y = 1.0
scene.view_settings.curve_mapping.extend = 'EXTRAPOLATED'
scene.view_settings.curve_mapping.white_level = (1.0, 1.0, 1.0)
_c = scene.view_settings.curve_mapping.curves[0]
while len(_c.points) > 2: _c.points.remove(_c.points[-1])
_c.points[0].location = (0.0, 0.0); _c.points[0].handle_type = 'AUTO'
_c.points[1].location = (1.0, 1.0); _c.points[1].handle_type = 'AUTO'
_c = scene.view_settings.curve_mapping.curves[1]
while len(_c.points) > 2: _c.points.remove(_c.points[-1])
_c.points[0].location = (0.0, 0.0); _c.points[0].handle_type = 'AUTO'
_c.points[1].location = (1.0, 1.0); _c.points[1].handle_type = 'AUTO'
_c = scene.view_settings.curve_mapping.curves[2]
while len(_c.points) > 2: _c.points.remove(_c.points[-1])
_c.points[0].location = (0.0, 0.0); _c.points[0].handle_type = 'AUTO'
_c.points[1].location = (1.0, 1.0); _c.points[1].handle_type = 'AUTO'
_c = scene.view_settings.curve_mapping.curves[3]
while len(_c.points) > 2: _c.points.remove(_c.points[-1])
_c.points[0].location = (0.0, 0.0); _c.points[0].handle_type = 'AUTO'
_c.points[1].location = (1.0, 1.0); _c.points[1].handle_type = 'AUTO'
scene.view_settings.curve_mapping.update()
bpy.context.view_layer.update()

# ---- added for rendering (the .blend has no usable light): sun
light_auto_sun = bpy.data.lights.new('AutoSun', 'SUN')
light_auto_sun.energy = 3.0
light_auto_sun.angle = 0.0523599
ob_auto_sun = bpy.data.objects.new('AutoSun', light_auto_sun)
scene.collection.objects.link(ob_auto_sun)
ob_auto_sun.rotation_euler = (0.872665, 0.174533, 0.523599)
bpy.context.view_layer.update()
